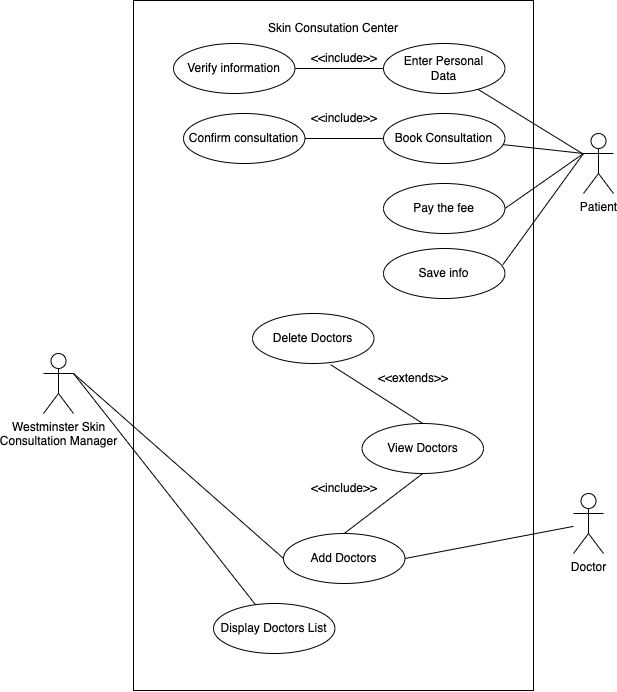

The diagram above was exported from draw.io. Its source (the exported page's mxGraphModel, read from the mxfile embedded in the PNG):
<mxGraphModel dx="437" dy="741" grid="1" gridSize="10" guides="1" tooltips="1" connect="1" arrows="1" fold="1" page="1" pageScale="1" pageWidth="827" pageHeight="1169" math="0" shadow="0">
  <root>
    <mxCell id="0" />
    <mxCell id="1" parent="0" />
    <mxCell id="k3HFMQPXnHTO3zWtOz1c-61" value="" style="group" vertex="1" connectable="0" parent="1">
      <mxGeometry x="970" y="97" width="570" height="690" as="geometry" />
    </mxCell>
    <mxCell id="k3HFMQPXnHTO3zWtOz1c-30" value="" style="rounded=0;whiteSpace=wrap;html=1;fillColor=none;" vertex="1" parent="k3HFMQPXnHTO3zWtOz1c-61">
      <mxGeometry x="90" width="400" height="690" as="geometry" />
    </mxCell>
    <mxCell id="k3HFMQPXnHTO3zWtOz1c-31" value="Patient" style="shape=umlActor;verticalLabelPosition=bottom;verticalAlign=top;html=1;outlineConnect=0;" vertex="1" parent="k3HFMQPXnHTO3zWtOz1c-61">
      <mxGeometry x="540" y="133" width="30" height="60" as="geometry" />
    </mxCell>
    <mxCell id="k3HFMQPXnHTO3zWtOz1c-48" style="edgeStyle=none;rounded=0;orthogonalLoop=1;jettySize=auto;html=1;endArrow=none;endFill=0;" edge="1" parent="k3HFMQPXnHTO3zWtOz1c-61" target="k3HFMQPXnHTO3zWtOz1c-37">
      <mxGeometry relative="1" as="geometry">
        <mxPoint x="30" y="373" as="sourcePoint" />
      </mxGeometry>
    </mxCell>
    <mxCell id="k3HFMQPXnHTO3zWtOz1c-32" value="Westminster Skin&lt;br&gt;Consultation Manager" style="shape=umlActor;verticalLabelPosition=bottom;verticalAlign=top;html=1;outlineConnect=0;" vertex="1" parent="k3HFMQPXnHTO3zWtOz1c-61">
      <mxGeometry y="353" width="30" height="60" as="geometry" />
    </mxCell>
    <mxCell id="k3HFMQPXnHTO3zWtOz1c-33" value="Doctor" style="shape=umlActor;verticalLabelPosition=bottom;verticalAlign=top;html=1;outlineConnect=0;" vertex="1" parent="k3HFMQPXnHTO3zWtOz1c-61">
      <mxGeometry x="530" y="493" width="30" height="60" as="geometry" />
    </mxCell>
    <mxCell id="k3HFMQPXnHTO3zWtOz1c-34" value="Skin Consutation Center" style="text;html=1;strokeColor=none;fillColor=none;align=center;verticalAlign=middle;whiteSpace=wrap;rounded=0;" vertex="1" parent="k3HFMQPXnHTO3zWtOz1c-61">
      <mxGeometry x="140" y="13" width="300" height="30" as="geometry" />
    </mxCell>
    <mxCell id="k3HFMQPXnHTO3zWtOz1c-49" style="edgeStyle=none;rounded=0;orthogonalLoop=1;jettySize=auto;html=1;endArrow=none;endFill=0;" edge="1" parent="k3HFMQPXnHTO3zWtOz1c-61" source="k3HFMQPXnHTO3zWtOz1c-35" target="k3HFMQPXnHTO3zWtOz1c-31">
      <mxGeometry relative="1" as="geometry" />
    </mxCell>
    <mxCell id="k3HFMQPXnHTO3zWtOz1c-35" value="Enter Personal&lt;br&gt;Data" style="ellipse;whiteSpace=wrap;html=1;fillColor=none;" vertex="1" parent="k3HFMQPXnHTO3zWtOz1c-61">
      <mxGeometry x="340" y="43" width="121.43" height="50" as="geometry" />
    </mxCell>
    <mxCell id="k3HFMQPXnHTO3zWtOz1c-36" value="Add Doctors" style="ellipse;whiteSpace=wrap;html=1;fillColor=none;" vertex="1" parent="k3HFMQPXnHTO3zWtOz1c-61">
      <mxGeometry x="240" y="533" width="121.43" height="50" as="geometry" />
    </mxCell>
    <mxCell id="k3HFMQPXnHTO3zWtOz1c-45" style="rounded=0;orthogonalLoop=1;jettySize=auto;html=1;exitX=1;exitY=0.3333333333333333;exitDx=0;exitDy=0;exitPerimeter=0;entryX=0;entryY=0.5;entryDx=0;entryDy=0;endArrow=none;endFill=0;" edge="1" parent="k3HFMQPXnHTO3zWtOz1c-61" source="k3HFMQPXnHTO3zWtOz1c-32" target="k3HFMQPXnHTO3zWtOz1c-36">
      <mxGeometry relative="1" as="geometry" />
    </mxCell>
    <mxCell id="k3HFMQPXnHTO3zWtOz1c-57" style="edgeStyle=none;rounded=0;orthogonalLoop=1;jettySize=auto;html=1;entryX=1;entryY=0.5;entryDx=0;entryDy=0;endArrow=none;endFill=0;" edge="1" parent="k3HFMQPXnHTO3zWtOz1c-61" source="k3HFMQPXnHTO3zWtOz1c-33" target="k3HFMQPXnHTO3zWtOz1c-36">
      <mxGeometry relative="1" as="geometry" />
    </mxCell>
    <mxCell id="k3HFMQPXnHTO3zWtOz1c-37" value="Display Doctors List" style="ellipse;whiteSpace=wrap;html=1;fillColor=none;" vertex="1" parent="k3HFMQPXnHTO3zWtOz1c-61">
      <mxGeometry x="170" y="603" width="121.43" height="50" as="geometry" />
    </mxCell>
    <mxCell id="k3HFMQPXnHTO3zWtOz1c-38" value="View Doctors" style="ellipse;whiteSpace=wrap;html=1;fillColor=none;" vertex="1" parent="k3HFMQPXnHTO3zWtOz1c-61">
      <mxGeometry x="318.56999999999994" y="423" width="121.43" height="50" as="geometry" />
    </mxCell>
    <mxCell id="k3HFMQPXnHTO3zWtOz1c-46" style="edgeStyle=none;rounded=0;orthogonalLoop=1;jettySize=auto;html=1;exitX=0.5;exitY=0;exitDx=0;exitDy=0;entryX=0.5;entryY=1;entryDx=0;entryDy=0;endArrow=none;endFill=0;" edge="1" parent="k3HFMQPXnHTO3zWtOz1c-61" source="k3HFMQPXnHTO3zWtOz1c-36" target="k3HFMQPXnHTO3zWtOz1c-38">
      <mxGeometry relative="1" as="geometry" />
    </mxCell>
    <mxCell id="k3HFMQPXnHTO3zWtOz1c-52" style="edgeStyle=none;rounded=0;orthogonalLoop=1;jettySize=auto;html=1;entryX=0;entryY=0.3333333333333333;entryDx=0;entryDy=0;entryPerimeter=0;endArrow=none;endFill=0;" edge="1" parent="k3HFMQPXnHTO3zWtOz1c-61" source="k3HFMQPXnHTO3zWtOz1c-40" target="k3HFMQPXnHTO3zWtOz1c-31">
      <mxGeometry relative="1" as="geometry" />
    </mxCell>
    <mxCell id="k3HFMQPXnHTO3zWtOz1c-40" value="Book Consultation" style="ellipse;whiteSpace=wrap;html=1;fillColor=none;" vertex="1" parent="k3HFMQPXnHTO3zWtOz1c-61">
      <mxGeometry x="340" y="113" width="121.43" height="50" as="geometry" />
    </mxCell>
    <mxCell id="k3HFMQPXnHTO3zWtOz1c-41" value="Pay the fee" style="ellipse;whiteSpace=wrap;html=1;fillColor=none;" vertex="1" parent="k3HFMQPXnHTO3zWtOz1c-61">
      <mxGeometry x="340" y="183" width="121.43" height="50" as="geometry" />
    </mxCell>
    <mxCell id="k3HFMQPXnHTO3zWtOz1c-55" style="edgeStyle=none;rounded=0;orthogonalLoop=1;jettySize=auto;html=1;exitX=0;exitY=0.3333333333333333;exitDx=0;exitDy=0;exitPerimeter=0;entryX=1;entryY=0.5;entryDx=0;entryDy=0;endArrow=none;endFill=0;" edge="1" parent="k3HFMQPXnHTO3zWtOz1c-61" source="k3HFMQPXnHTO3zWtOz1c-31" target="k3HFMQPXnHTO3zWtOz1c-41">
      <mxGeometry relative="1" as="geometry" />
    </mxCell>
    <mxCell id="k3HFMQPXnHTO3zWtOz1c-42" value="Save info" style="ellipse;whiteSpace=wrap;html=1;fillColor=none;" vertex="1" parent="k3HFMQPXnHTO3zWtOz1c-61">
      <mxGeometry x="340" y="248" width="121.43" height="50" as="geometry" />
    </mxCell>
    <mxCell id="k3HFMQPXnHTO3zWtOz1c-56" style="edgeStyle=none;rounded=0;orthogonalLoop=1;jettySize=auto;html=1;exitX=0;exitY=0.3333333333333333;exitDx=0;exitDy=0;exitPerimeter=0;entryX=0.983;entryY=0.324;entryDx=0;entryDy=0;entryPerimeter=0;endArrow=none;endFill=0;" edge="1" parent="k3HFMQPXnHTO3zWtOz1c-61" source="k3HFMQPXnHTO3zWtOz1c-31" target="k3HFMQPXnHTO3zWtOz1c-42">
      <mxGeometry relative="1" as="geometry" />
    </mxCell>
    <mxCell id="k3HFMQPXnHTO3zWtOz1c-53" style="edgeStyle=none;rounded=0;orthogonalLoop=1;jettySize=auto;html=1;entryX=0;entryY=0.5;entryDx=0;entryDy=0;endArrow=none;endFill=0;" edge="1" parent="k3HFMQPXnHTO3zWtOz1c-61" source="k3HFMQPXnHTO3zWtOz1c-43" target="k3HFMQPXnHTO3zWtOz1c-40">
      <mxGeometry relative="1" as="geometry" />
    </mxCell>
    <mxCell id="k3HFMQPXnHTO3zWtOz1c-43" value="Confirm consultation" style="ellipse;whiteSpace=wrap;html=1;fillColor=none;" vertex="1" parent="k3HFMQPXnHTO3zWtOz1c-61">
      <mxGeometry x="140" y="113" width="121.43" height="50" as="geometry" />
    </mxCell>
    <mxCell id="k3HFMQPXnHTO3zWtOz1c-50" style="edgeStyle=none;rounded=0;orthogonalLoop=1;jettySize=auto;html=1;entryX=0;entryY=0.5;entryDx=0;entryDy=0;endArrow=none;endFill=0;" edge="1" parent="k3HFMQPXnHTO3zWtOz1c-61" source="k3HFMQPXnHTO3zWtOz1c-44" target="k3HFMQPXnHTO3zWtOz1c-35">
      <mxGeometry relative="1" as="geometry" />
    </mxCell>
    <mxCell id="k3HFMQPXnHTO3zWtOz1c-44" value="Verify information" style="ellipse;whiteSpace=wrap;html=1;fillColor=none;" vertex="1" parent="k3HFMQPXnHTO3zWtOz1c-61">
      <mxGeometry x="130" y="43" width="121.43" height="50" as="geometry" />
    </mxCell>
    <mxCell id="k3HFMQPXnHTO3zWtOz1c-47" value="&amp;lt;&amp;lt;include&amp;gt;&amp;gt;" style="text;html=1;strokeColor=none;fillColor=none;align=center;verticalAlign=middle;whiteSpace=wrap;rounded=0;" vertex="1" parent="k3HFMQPXnHTO3zWtOz1c-61">
      <mxGeometry x="271" y="473" width="60" height="30" as="geometry" />
    </mxCell>
    <mxCell id="k3HFMQPXnHTO3zWtOz1c-51" value="&amp;lt;&amp;lt;include&amp;gt;&amp;gt;" style="text;html=1;strokeColor=none;fillColor=none;align=center;verticalAlign=middle;whiteSpace=wrap;rounded=0;" vertex="1" parent="k3HFMQPXnHTO3zWtOz1c-61">
      <mxGeometry x="270.5" y="43" width="60" height="30" as="geometry" />
    </mxCell>
    <mxCell id="k3HFMQPXnHTO3zWtOz1c-54" value="&amp;lt;&amp;lt;include&amp;gt;&amp;gt;" style="text;html=1;strokeColor=none;fillColor=none;align=center;verticalAlign=middle;whiteSpace=wrap;rounded=0;" vertex="1" parent="k3HFMQPXnHTO3zWtOz1c-61">
      <mxGeometry x="271" y="103" width="60" height="30" as="geometry" />
    </mxCell>
    <mxCell id="k3HFMQPXnHTO3zWtOz1c-59" value="Delete Doctors" style="ellipse;whiteSpace=wrap;html=1;fillColor=none;" vertex="1" parent="k3HFMQPXnHTO3zWtOz1c-61">
      <mxGeometry x="209.06999999999994" y="313" width="121.43" height="50" as="geometry" />
    </mxCell>
    <mxCell id="k3HFMQPXnHTO3zWtOz1c-58" style="edgeStyle=none;rounded=0;orthogonalLoop=1;jettySize=auto;html=1;exitX=0.5;exitY=0;exitDx=0;exitDy=0;endArrow=none;endFill=0;entryX=0.643;entryY=1.024;entryDx=0;entryDy=0;entryPerimeter=0;" edge="1" parent="k3HFMQPXnHTO3zWtOz1c-61" source="k3HFMQPXnHTO3zWtOz1c-38" target="k3HFMQPXnHTO3zWtOz1c-59">
      <mxGeometry relative="1" as="geometry" />
    </mxCell>
    <mxCell id="k3HFMQPXnHTO3zWtOz1c-60" value="&amp;lt;&amp;lt;extends&amp;gt;&amp;gt;" style="text;html=1;strokeColor=none;fillColor=none;align=center;verticalAlign=middle;whiteSpace=wrap;rounded=0;" vertex="1" parent="k3HFMQPXnHTO3zWtOz1c-61">
      <mxGeometry x="340" y="363" width="60" height="30" as="geometry" />
    </mxCell>
  </root>
</mxGraphModel>